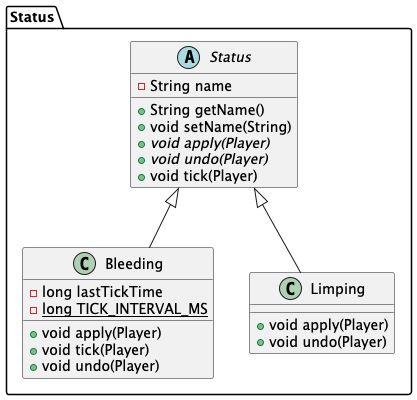

The diagram above was rendered by PlantUML. Its source (embedded in the PNG):
@startuml
class Status.Bleeding {
- long lastTickTime
- {static} long TICK_INTERVAL_MS
+ void apply(Player)
+ void tick(Player)
+ void undo(Player)
}


class Status.Limping {
+ void apply(Player)
+ void undo(Player)
}

abstract class Status.Status {
- String name
+ String getName()
+ void setName(String)
+ {abstract}void apply(Player)
+ {abstract}void undo(Player)
+ void tick(Player)
}




Status.Status <|-- Status.Bleeding
Status.Status <|-- Status.Limping
@enduml